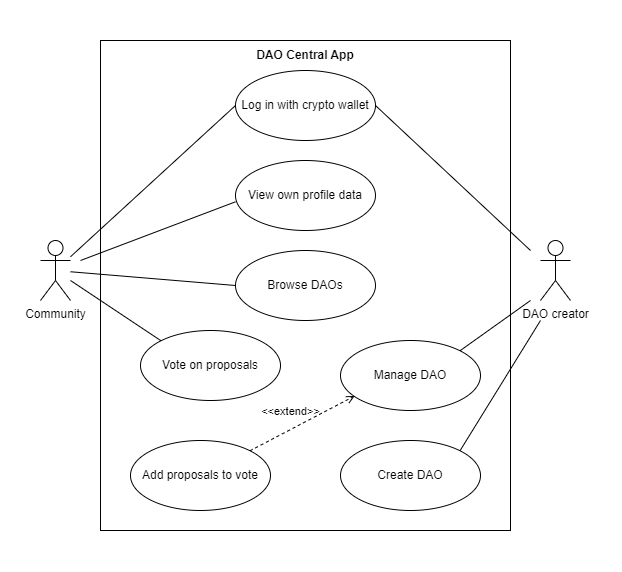

The diagram above was exported from draw.io. Its source (the exported page's mxGraphModel, read from the mxfile embedded in the PNG):
<mxGraphModel dx="1195" dy="697" grid="1" gridSize="10" guides="1" tooltips="1" connect="1" arrows="1" fold="1" page="1" pageScale="1" pageWidth="827" pageHeight="1169" math="0" shadow="0">
  <root>
    <mxCell id="0" />
    <mxCell id="1" parent="0" />
    <mxCell id="t0mLFlLChtbvzUoBU3Dh-34" value="" style="rounded=0;whiteSpace=wrap;html=1;strokeColor=none;" vertex="1" parent="1">
      <mxGeometry x="90" width="620" height="570" as="geometry" />
    </mxCell>
    <mxCell id="t0mLFlLChtbvzUoBU3Dh-1" value="" style="rounded=0;whiteSpace=wrap;html=1;" vertex="1" parent="1">
      <mxGeometry x="190" y="40" width="410" height="490" as="geometry" />
    </mxCell>
    <mxCell id="t0mLFlLChtbvzUoBU3Dh-2" value="&lt;b&gt;DAO Central App&lt;/b&gt;" style="text;html=1;strokeColor=none;fillColor=none;align=center;verticalAlign=middle;whiteSpace=wrap;rounded=0;" vertex="1" parent="1">
      <mxGeometry x="345" y="40" width="100" height="30" as="geometry" />
    </mxCell>
    <mxCell id="t0mLFlLChtbvzUoBU3Dh-4" value="DAO creator" style="shape=umlActor;verticalLabelPosition=bottom;verticalAlign=top;html=1;" vertex="1" parent="1">
      <mxGeometry x="630" y="240" width="30" height="60" as="geometry" />
    </mxCell>
    <mxCell id="t0mLFlLChtbvzUoBU3Dh-7" value="Community" style="shape=umlActor;verticalLabelPosition=bottom;verticalAlign=top;html=1;" vertex="1" parent="1">
      <mxGeometry x="130" y="240" width="30" height="60" as="geometry" />
    </mxCell>
    <mxCell id="t0mLFlLChtbvzUoBU3Dh-13" value="Log in with crypto wallet" style="ellipse;whiteSpace=wrap;html=1;" vertex="1" parent="1">
      <mxGeometry x="325" y="70" width="140" height="70" as="geometry" />
    </mxCell>
    <mxCell id="t0mLFlLChtbvzUoBU3Dh-14" value="Create&amp;nbsp;DAO" style="ellipse;whiteSpace=wrap;html=1;" vertex="1" parent="1">
      <mxGeometry x="430" y="440" width="140" height="70" as="geometry" />
    </mxCell>
    <mxCell id="t0mLFlLChtbvzUoBU3Dh-15" value="Manage DAO" style="ellipse;whiteSpace=wrap;html=1;" vertex="1" parent="1">
      <mxGeometry x="430" y="340" width="140" height="70" as="geometry" />
    </mxCell>
    <mxCell id="t0mLFlLChtbvzUoBU3Dh-16" value="Add proposals to vote" style="ellipse;whiteSpace=wrap;html=1;" vertex="1" parent="1">
      <mxGeometry x="220" y="440" width="140" height="70" as="geometry" />
    </mxCell>
    <mxCell id="t0mLFlLChtbvzUoBU3Dh-21" value="" style="endArrow=none;html=1;rounded=0;strokeColor=default;exitX=1;exitY=0;exitDx=0;exitDy=0;" edge="1" parent="1" source="t0mLFlLChtbvzUoBU3Dh-15">
      <mxGeometry width="50" height="50" relative="1" as="geometry">
        <mxPoint x="570" y="340" as="sourcePoint" />
        <mxPoint x="620" y="300" as="targetPoint" />
      </mxGeometry>
    </mxCell>
    <mxCell id="t0mLFlLChtbvzUoBU3Dh-22" value="" style="endArrow=none;html=1;rounded=0;strokeColor=default;exitX=1;exitY=0;exitDx=0;exitDy=0;" edge="1" parent="1" source="t0mLFlLChtbvzUoBU3Dh-14">
      <mxGeometry width="50" height="50" relative="1" as="geometry">
        <mxPoint x="570" y="440" as="sourcePoint" />
        <mxPoint x="630" y="320" as="targetPoint" />
      </mxGeometry>
    </mxCell>
    <mxCell id="t0mLFlLChtbvzUoBU3Dh-23" value="&amp;lt;&amp;lt;extend&amp;gt;&amp;gt;" style="html=1;verticalAlign=bottom;labelBackgroundColor=none;endArrow=open;endFill=0;dashed=1;rounded=0;strokeColor=default;exitX=1;exitY=0;exitDx=0;exitDy=0;entryX=0.101;entryY=0.793;entryDx=0;entryDy=0;entryPerimeter=0;" edge="1" parent="1" source="t0mLFlLChtbvzUoBU3Dh-16" target="t0mLFlLChtbvzUoBU3Dh-15">
      <mxGeometry x="-0.1547" y="8" width="160" relative="1" as="geometry">
        <mxPoint x="340" y="290" as="sourcePoint" />
        <mxPoint x="500" y="290" as="targetPoint" />
        <mxPoint as="offset" />
      </mxGeometry>
    </mxCell>
    <mxCell id="t0mLFlLChtbvzUoBU3Dh-24" value="" style="endArrow=none;html=1;rounded=0;strokeColor=default;entryX=0;entryY=0.5;entryDx=0;entryDy=0;" edge="1" parent="1" source="t0mLFlLChtbvzUoBU3Dh-7" target="t0mLFlLChtbvzUoBU3Dh-13">
      <mxGeometry width="50" height="50" relative="1" as="geometry">
        <mxPoint x="180" y="240" as="sourcePoint" />
        <mxPoint x="440" y="270" as="targetPoint" />
      </mxGeometry>
    </mxCell>
    <mxCell id="t0mLFlLChtbvzUoBU3Dh-25" value="" style="endArrow=none;html=1;rounded=0;strokeColor=default;entryX=1;entryY=0.5;entryDx=0;entryDy=0;" edge="1" parent="1" target="t0mLFlLChtbvzUoBU3Dh-13">
      <mxGeometry width="50" height="50" relative="1" as="geometry">
        <mxPoint x="620" y="250" as="sourcePoint" />
        <mxPoint x="440" y="270" as="targetPoint" />
      </mxGeometry>
    </mxCell>
    <mxCell id="t0mLFlLChtbvzUoBU3Dh-28" value="Browse DAOs" style="ellipse;whiteSpace=wrap;html=1;" vertex="1" parent="1">
      <mxGeometry x="325" y="250" width="140" height="70" as="geometry" />
    </mxCell>
    <mxCell id="t0mLFlLChtbvzUoBU3Dh-29" value="Vote on proposals" style="ellipse;whiteSpace=wrap;html=1;" vertex="1" parent="1">
      <mxGeometry x="230" y="330" width="140" height="70" as="geometry" />
    </mxCell>
    <mxCell id="t0mLFlLChtbvzUoBU3Dh-30" value="" style="endArrow=none;html=1;rounded=0;strokeColor=default;entryX=0;entryY=0.5;entryDx=0;entryDy=0;" edge="1" parent="1" source="t0mLFlLChtbvzUoBU3Dh-7" target="t0mLFlLChtbvzUoBU3Dh-28">
      <mxGeometry width="50" height="50" relative="1" as="geometry">
        <mxPoint x="180" y="260" as="sourcePoint" />
        <mxPoint x="440" y="270" as="targetPoint" />
      </mxGeometry>
    </mxCell>
    <mxCell id="t0mLFlLChtbvzUoBU3Dh-31" value="" style="endArrow=none;html=1;rounded=0;strokeColor=default;entryX=0;entryY=0;entryDx=0;entryDy=0;" edge="1" parent="1" source="t0mLFlLChtbvzUoBU3Dh-7" target="t0mLFlLChtbvzUoBU3Dh-29">
      <mxGeometry width="50" height="50" relative="1" as="geometry">
        <mxPoint x="390" y="320" as="sourcePoint" />
        <mxPoint x="440" y="270" as="targetPoint" />
      </mxGeometry>
    </mxCell>
    <mxCell id="t0mLFlLChtbvzUoBU3Dh-32" value="View own profile data" style="ellipse;whiteSpace=wrap;html=1;" vertex="1" parent="1">
      <mxGeometry x="325" y="160" width="140" height="70" as="geometry" />
    </mxCell>
    <mxCell id="t0mLFlLChtbvzUoBU3Dh-33" value="" style="endArrow=none;html=1;rounded=0;strokeColor=default;entryX=0;entryY=0.59;entryDx=0;entryDy=0;entryPerimeter=0;" edge="1" parent="1" target="t0mLFlLChtbvzUoBU3Dh-32">
      <mxGeometry width="50" height="50" relative="1" as="geometry">
        <mxPoint x="170" y="260" as="sourcePoint" />
        <mxPoint x="440" y="350" as="targetPoint" />
      </mxGeometry>
    </mxCell>
  </root>
</mxGraphModel>